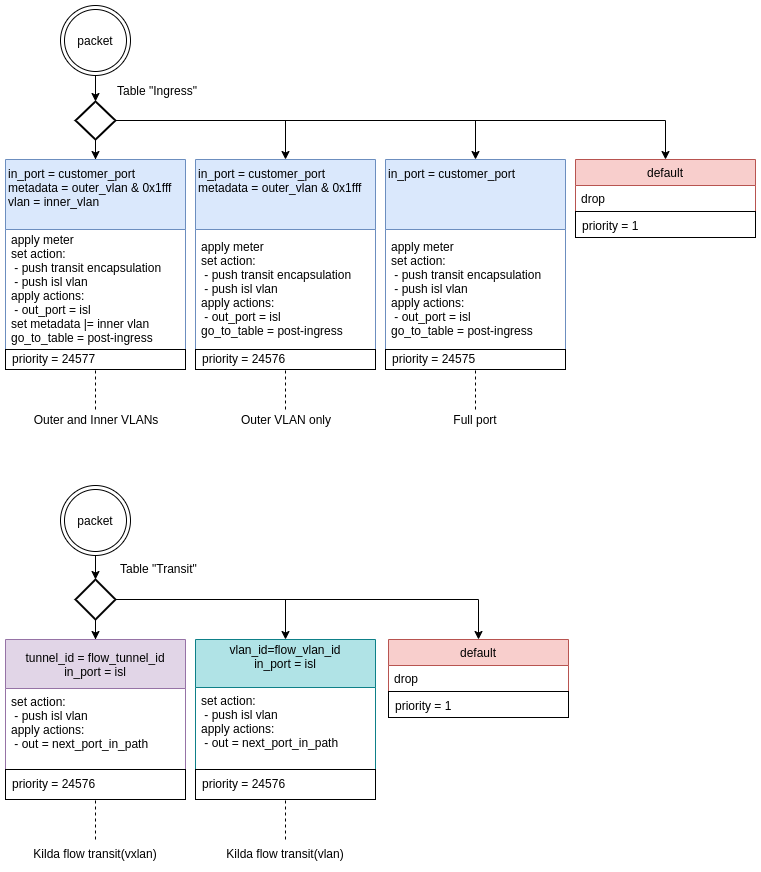

The diagram above was exported from draw.io. Its source (the exported page's mxGraphModel, read from the mxfile embedded in the PNG):
<mxGraphModel dx="1808" dy="770" grid="1" gridSize="10" guides="1" tooltips="1" connect="1" arrows="1" fold="1" page="0" pageScale="1" pageWidth="3300" pageHeight="4681" math="0" shadow="0">
  <root>
    <mxCell id="0" />
    <mxCell id="1" parent="0" />
    <mxCell id="2" style="edgeStyle=orthogonalEdgeStyle;rounded=0;orthogonalLoop=1;jettySize=auto;html=1;" edge="1" source="3" target="8" parent="1">
      <mxGeometry relative="1" as="geometry" />
    </mxCell>
    <mxCell id="3" value="packet" style="ellipse;shape=doubleEllipse;whiteSpace=wrap;html=1;aspect=fixed;" vertex="1" parent="1">
      <mxGeometry x="45" y="486" width="70" height="70" as="geometry" />
    </mxCell>
    <mxCell id="4" style="edgeStyle=orthogonalEdgeStyle;rounded=0;orthogonalLoop=1;jettySize=auto;html=1;entryX=0.5;entryY=0;entryDx=0;entryDy=0;" edge="1" source="8" target="10" parent="1">
      <mxGeometry relative="1" as="geometry" />
    </mxCell>
    <mxCell id="5" style="edgeStyle=orthogonalEdgeStyle;rounded=0;orthogonalLoop=1;jettySize=auto;html=1;endArrow=classic;endFill=1;exitX=1;exitY=0.5;exitDx=0;exitDy=0;exitPerimeter=0;" edge="1" source="8" target="15" parent="1">
      <mxGeometry relative="1" as="geometry">
        <mxPoint x="117.5" y="601" as="sourcePoint" />
        <mxPoint x="689.3333333333339" y="680.166666666667" as="targetPoint" />
      </mxGeometry>
    </mxCell>
    <mxCell id="6" style="edgeStyle=orthogonalEdgeStyle;rounded=0;orthogonalLoop=1;jettySize=auto;html=1;entryX=0.5;entryY=0;entryDx=0;entryDy=0;fontColor=#000000;" edge="1" source="8" target="18" parent="1">
      <mxGeometry relative="1" as="geometry" />
    </mxCell>
    <mxCell id="7" style="edgeStyle=orthogonalEdgeStyle;rounded=0;orthogonalLoop=1;jettySize=auto;html=1;fontColor=#000000;" edge="1" source="8" target="21" parent="1">
      <mxGeometry relative="1" as="geometry" />
    </mxCell>
    <mxCell id="8" value="" style="strokeWidth=2;html=1;shape=mxgraph.flowchart.decision;whiteSpace=wrap;" vertex="1" parent="1">
      <mxGeometry x="60" y="582" width="40" height="38" as="geometry" />
    </mxCell>
    <mxCell id="9" value="Table &quot;Ingress&quot;" style="text;html=1;resizable=0;points=[];autosize=1;align=left;verticalAlign=top;spacingTop=-4;" vertex="1" parent="1">
      <mxGeometry x="100" y="562" width="100" height="20" as="geometry" />
    </mxCell>
    <mxCell id="10" value="in_port = customer_port&#10;metadata = outer_vlan &amp; 0x1fff&#10;vlan = inner_vlan" style="swimlane;fontStyle=0;childLayout=stackLayout;horizontal=1;startSize=70;fillColor=#dae8fc;horizontalStack=0;resizeParent=1;resizeParentMax=0;resizeLast=0;collapsible=1;marginBottom=0;strokeColor=#6c8ebf;verticalAlign=top;align=left;" vertex="1" parent="1">
      <mxGeometry x="-10" y="640" width="180" height="210" as="geometry">
        <mxRectangle x="444.5" y="773.5" width="180" height="67" as="alternateBounds" />
      </mxGeometry>
    </mxCell>
    <mxCell id="11" value="apply meter&#10;set action:&#10; - push transit encapsulation&#10; - push isl vlan&#10;apply actions:&#10; - out_port = isl&#10;set metadata |= inner vlan&#10;go_to_table = post-ingress" style="text;strokeColor=none;fillColor=none;align=left;verticalAlign=middle;spacingLeft=4;spacingRight=4;overflow=hidden;rotatable=0;points=[[0,0.5],[1,0.5]];portConstraint=eastwest;" vertex="1" parent="10">
      <mxGeometry y="70" width="180" height="120" as="geometry" />
    </mxCell>
    <mxCell id="12" value="priority = 24577" style="text;strokeColor=#000000;fillColor=none;align=left;verticalAlign=middle;spacingLeft=4;spacingRight=4;overflow=hidden;rotatable=0;points=[[0,0.5],[1,0.5]];portConstraint=eastwest;" vertex="1" parent="10">
      <mxGeometry y="190" width="180" height="20" as="geometry" />
    </mxCell>
    <mxCell id="13" style="edgeStyle=orthogonalEdgeStyle;rounded=0;orthogonalLoop=1;jettySize=auto;html=1;dashed=1;endArrow=none;endFill=0;" edge="1" source="14" target="10" parent="1">
      <mxGeometry relative="1" as="geometry" />
    </mxCell>
    <mxCell id="14" value="Outer and Inner VLANs" style="text;html=1;strokeColor=none;fillColor=none;align=center;verticalAlign=middle;whiteSpace=wrap;rounded=0;" vertex="1" parent="1">
      <mxGeometry x="-10" y="890" width="180" height="20" as="geometry" />
    </mxCell>
    <mxCell id="15" value="default" style="swimlane;fontStyle=0;childLayout=stackLayout;horizontal=1;startSize=26;fillColor=#f8cecc;horizontalStack=0;resizeParent=1;resizeParentMax=0;resizeLast=0;collapsible=1;marginBottom=0;strokeColor=#b85450;" vertex="1" parent="1">
      <mxGeometry x="560" y="640" width="180" height="78" as="geometry">
        <mxRectangle x="984" y="770" width="70" height="26" as="alternateBounds" />
      </mxGeometry>
    </mxCell>
    <mxCell id="16" value="drop" style="text;strokeColor=none;fillColor=none;align=left;verticalAlign=top;spacingLeft=4;spacingRight=4;overflow=hidden;rotatable=0;points=[[0,0.5],[1,0.5]];portConstraint=eastwest;" vertex="1" parent="15">
      <mxGeometry y="26" width="180" height="26" as="geometry" />
    </mxCell>
    <mxCell id="17" value="priority = 1" style="text;strokeColor=#000000;fillColor=none;align=left;verticalAlign=top;spacingLeft=4;spacingRight=4;overflow=hidden;rotatable=0;points=[[0,0.5],[1,0.5]];portConstraint=eastwest;" vertex="1" parent="15">
      <mxGeometry y="52" width="180" height="26" as="geometry" />
    </mxCell>
    <mxCell id="18" value="in_port = customer_port&#10;metadata = outer_vlan &amp; 0x1fff" style="swimlane;fontStyle=0;childLayout=stackLayout;horizontal=1;startSize=70;fillColor=#dae8fc;horizontalStack=0;resizeParent=1;resizeParentMax=0;resizeLast=0;collapsible=1;marginBottom=0;strokeColor=#6c8ebf;verticalAlign=top;align=left;" vertex="1" parent="1">
      <mxGeometry x="180" y="640" width="180" height="210" as="geometry" />
    </mxCell>
    <mxCell id="19" value="apply meter&#10;set action:&#10; - push transit encapsulation&#10; - push isl vlan&#10;apply actions:&#10; - out_port = isl&#10;go_to_table = post-ingress" style="text;strokeColor=none;fillColor=none;align=left;verticalAlign=middle;spacingLeft=4;spacingRight=4;overflow=hidden;rotatable=0;points=[[0,0.5],[1,0.5]];portConstraint=eastwest;horizontal=1;" vertex="1" parent="18">
      <mxGeometry y="70" width="180" height="120" as="geometry" />
    </mxCell>
    <mxCell id="20" value="priority = 24576" style="text;strokeColor=#000000;fillColor=none;align=left;verticalAlign=middle;spacingLeft=4;spacingRight=4;overflow=hidden;rotatable=0;points=[[0,0.5],[1,0.5]];portConstraint=eastwest;horizontal=1;" vertex="1" parent="18">
      <mxGeometry y="190" width="180" height="20" as="geometry" />
    </mxCell>
    <mxCell id="21" value="in_port = customer_port&#10;" style="swimlane;fontStyle=0;childLayout=stackLayout;horizontal=1;startSize=70;fillColor=#dae8fc;horizontalStack=0;resizeParent=1;resizeParentMax=0;resizeLast=0;collapsible=1;marginBottom=0;strokeColor=#6c8ebf;verticalAlign=top;align=left;" vertex="1" parent="1">
      <mxGeometry x="370" y="640" width="180" height="210" as="geometry" />
    </mxCell>
    <mxCell id="22" value="apply meter&#10;set action:&#10; - push transit encapsulation&#10; - push isl vlan&#10;apply actions:&#10; - out_port = isl&#10;go_to_table = post-ingress" style="text;strokeColor=none;fillColor=none;align=left;verticalAlign=middle;spacingLeft=4;spacingRight=4;overflow=hidden;rotatable=0;points=[[0,0.5],[1,0.5]];portConstraint=eastwest;horizontal=1;" vertex="1" parent="21">
      <mxGeometry y="70" width="180" height="120" as="geometry" />
    </mxCell>
    <mxCell id="23" value="priority = 24575" style="text;strokeColor=#000000;fillColor=none;align=left;verticalAlign=middle;spacingLeft=4;spacingRight=4;overflow=hidden;rotatable=0;points=[[0,0.5],[1,0.5]];portConstraint=eastwest;horizontal=1;" vertex="1" parent="21">
      <mxGeometry y="190" width="180" height="20" as="geometry" />
    </mxCell>
    <mxCell id="24" value="Outer VLAN only" style="text;html=1;strokeColor=none;fillColor=none;align=center;verticalAlign=middle;whiteSpace=wrap;rounded=0;" vertex="1" parent="1">
      <mxGeometry x="180" y="890" width="180" height="20" as="geometry" />
    </mxCell>
    <mxCell id="25" style="edgeStyle=orthogonalEdgeStyle;rounded=0;orthogonalLoop=1;jettySize=auto;html=1;dashed=1;endArrow=none;endFill=0;" edge="1" source="24" target="18" parent="1">
      <mxGeometry relative="1" as="geometry">
        <mxPoint x="88" y="865" as="sourcePoint" />
        <mxPoint x="423" y="865" as="targetPoint" />
      </mxGeometry>
    </mxCell>
    <mxCell id="26" value="Full port" style="text;html=1;strokeColor=none;fillColor=none;align=center;verticalAlign=middle;whiteSpace=wrap;rounded=0;" vertex="1" parent="1">
      <mxGeometry x="370" y="890" width="180" height="20" as="geometry" />
    </mxCell>
    <mxCell id="27" style="edgeStyle=orthogonalEdgeStyle;rounded=0;orthogonalLoop=1;jettySize=auto;html=1;dashed=1;endArrow=none;endFill=0;" edge="1" source="26" target="21" parent="1">
      <mxGeometry relative="1" as="geometry">
        <mxPoint x="291" y="839" as="sourcePoint" />
        <mxPoint x="486" y="824" as="targetPoint" />
      </mxGeometry>
    </mxCell>
    <mxCell id="28" style="edgeStyle=orthogonalEdgeStyle;rounded=0;orthogonalLoop=1;jettySize=auto;html=1;" edge="1" source="29" target="33" parent="1">
      <mxGeometry relative="1" as="geometry" />
    </mxCell>
    <mxCell id="29" value="packet" style="ellipse;shape=doubleEllipse;whiteSpace=wrap;html=1;aspect=fixed;" vertex="1" parent="1">
      <mxGeometry x="45" y="966" width="70" height="70" as="geometry" />
    </mxCell>
    <mxCell id="30" style="edgeStyle=orthogonalEdgeStyle;rounded=0;orthogonalLoop=1;jettySize=auto;html=1;entryX=0.5;entryY=0;entryDx=0;entryDy=0;" edge="1" source="33" target="35" parent="1">
      <mxGeometry relative="1" as="geometry" />
    </mxCell>
    <mxCell id="31" style="edgeStyle=orthogonalEdgeStyle;rounded=0;orthogonalLoop=1;jettySize=auto;html=1;" edge="1" source="33" target="38" parent="1">
      <mxGeometry relative="1" as="geometry" />
    </mxCell>
    <mxCell id="32" style="edgeStyle=orthogonalEdgeStyle;rounded=0;orthogonalLoop=1;jettySize=auto;html=1;entryX=0.5;entryY=0;entryDx=0;entryDy=0;endArrow=classic;endFill=1;" edge="1" source="33" target="41" parent="1">
      <mxGeometry relative="1" as="geometry" />
    </mxCell>
    <mxCell id="33" value="" style="strokeWidth=2;html=1;shape=mxgraph.flowchart.decision;whiteSpace=wrap;" vertex="1" parent="1">
      <mxGeometry x="60" y="1060" width="40" height="40" as="geometry" />
    </mxCell>
    <mxCell id="34" value="Table &quot;Transit&quot;" style="text;html=1;resizable=0;points=[];autosize=1;align=left;verticalAlign=top;spacingTop=-4;" vertex="1" parent="1">
      <mxGeometry x="103" y="1040" width="90" height="20" as="geometry" />
    </mxCell>
    <mxCell id="35" value="tunnel_id = flow_tunnel_id &#10;in_port = isl" style="swimlane;fontStyle=0;childLayout=stackLayout;horizontal=1;startSize=49;fillColor=#e1d5e7;horizontalStack=0;resizeParent=1;resizeParentMax=0;resizeLast=0;collapsible=1;marginBottom=0;strokeColor=#9673a6;" vertex="1" parent="1">
      <mxGeometry x="-10" y="1120" width="180" height="160" as="geometry" />
    </mxCell>
    <mxCell id="36" value="set action:&#10; - push isl vlan&#10;apply actions:&#10; - out = next_port_in_path" style="text;strokeColor=none;fillColor=none;align=left;verticalAlign=top;spacingLeft=4;spacingRight=4;overflow=hidden;rotatable=0;points=[[0,0.5],[1,0.5]];portConstraint=eastwest;" vertex="1" parent="35">
      <mxGeometry y="49" width="180" height="81" as="geometry" />
    </mxCell>
    <mxCell id="37" value="priority = 24576" style="text;strokeColor=#000000;fillColor=none;align=left;verticalAlign=top;spacingLeft=4;spacingRight=4;overflow=hidden;rotatable=0;points=[[0,0.5],[1,0.5]];portConstraint=eastwest;" vertex="1" parent="35">
      <mxGeometry y="130" width="180" height="30" as="geometry" />
    </mxCell>
    <mxCell id="38" value="vlan_id=flow_vlan_id&#10;in_port = isl&#10;" style="swimlane;fontStyle=0;childLayout=stackLayout;horizontal=1;startSize=48;fillColor=#b0e3e6;horizontalStack=0;resizeParent=1;resizeParentMax=0;resizeLast=0;collapsible=1;marginBottom=0;strokeColor=#0e8088;" vertex="1" parent="1">
      <mxGeometry x="180" y="1120" width="180" height="160" as="geometry" />
    </mxCell>
    <mxCell id="39" value="set action:&#10; - push isl vlan&#10;apply actions:&#10; - out = next_port_in_path" style="text;strokeColor=none;fillColor=none;align=left;verticalAlign=top;spacingLeft=4;spacingRight=4;overflow=hidden;rotatable=0;points=[[0,0.5],[1,0.5]];portConstraint=eastwest;" vertex="1" parent="38">
      <mxGeometry y="48" width="180" height="82" as="geometry" />
    </mxCell>
    <mxCell id="40" value="priority = 24576" style="text;strokeColor=#000000;fillColor=none;align=left;verticalAlign=top;spacingLeft=4;spacingRight=4;overflow=hidden;rotatable=0;points=[[0,0.5],[1,0.5]];portConstraint=eastwest;" vertex="1" parent="38">
      <mxGeometry y="130" width="180" height="30" as="geometry" />
    </mxCell>
    <mxCell id="41" value="default" style="swimlane;fontStyle=0;childLayout=stackLayout;horizontal=1;startSize=26;fillColor=#f8cecc;horizontalStack=0;resizeParent=1;resizeParentMax=0;resizeLast=0;collapsible=1;marginBottom=0;strokeColor=#b85450;" vertex="1" parent="1">
      <mxGeometry x="373" y="1120" width="180" height="78" as="geometry" />
    </mxCell>
    <mxCell id="42" value="drop" style="text;strokeColor=none;fillColor=none;align=left;verticalAlign=top;spacingLeft=4;spacingRight=4;overflow=hidden;rotatable=0;points=[[0,0.5],[1,0.5]];portConstraint=eastwest;" vertex="1" parent="41">
      <mxGeometry y="26" width="180" height="26" as="geometry" />
    </mxCell>
    <mxCell id="43" value="priority = 1" style="text;strokeColor=#000000;fillColor=none;align=left;verticalAlign=top;spacingLeft=4;spacingRight=4;overflow=hidden;rotatable=0;points=[[0,0.5],[1,0.5]];portConstraint=eastwest;" vertex="1" parent="41">
      <mxGeometry y="52" width="180" height="26" as="geometry" />
    </mxCell>
    <mxCell id="44" style="edgeStyle=orthogonalEdgeStyle;rounded=0;orthogonalLoop=1;jettySize=auto;html=1;dashed=1;endArrow=none;endFill=0;" edge="1" source="45" target="35" parent="1">
      <mxGeometry relative="1" as="geometry" />
    </mxCell>
    <mxCell id="45" value="Kilda flow transit(vxlan)" style="text;html=1;strokeColor=none;fillColor=none;align=center;verticalAlign=middle;whiteSpace=wrap;rounded=0;" vertex="1" parent="1">
      <mxGeometry y="1320" width="160" height="27" as="geometry" />
    </mxCell>
    <mxCell id="46" style="edgeStyle=orthogonalEdgeStyle;rounded=0;orthogonalLoop=1;jettySize=auto;html=1;dashed=1;endArrow=none;endFill=0;" edge="1" source="47" target="38" parent="1">
      <mxGeometry relative="1" as="geometry" />
    </mxCell>
    <mxCell id="47" value="Kilda flow transit(vlan)" style="text;html=1;strokeColor=none;fillColor=none;align=center;verticalAlign=middle;whiteSpace=wrap;rounded=0;" vertex="1" parent="1">
      <mxGeometry x="190" y="1320" width="160" height="27" as="geometry" />
    </mxCell>
  </root>
</mxGraphModel>